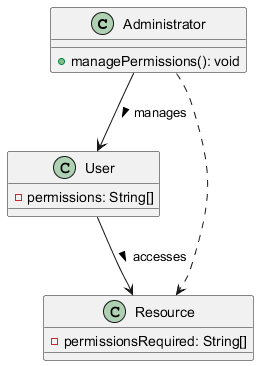

The diagram above was rendered by PlantUML. Its source (embedded in the PNG):
@startuml
class Administrator {
    + managePermissions(): void
}
class User {
    - permissions: String[]
}
class Resource {
    - permissionsRequired: String[]
}
Administrator --> User : manages >
Administrator ..> Resource
User --> Resource : accesses >
@enduml